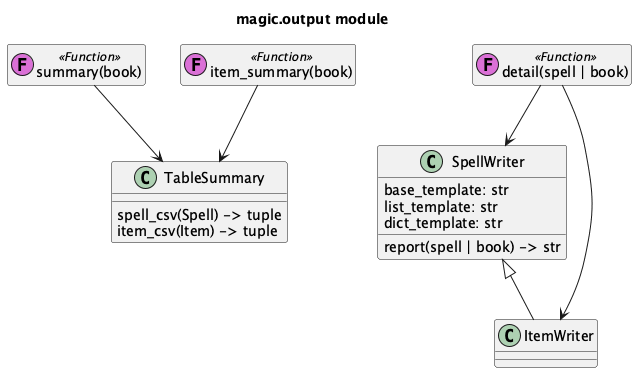

The diagram above was rendered by PlantUML. Its source (embedded in the PNG):
@startuml
'https://plantuml.com/class-diagram

title magic.output module

class TableSummary {
    spell_csv(Spell) -> tuple
    item_csv(Item) -> tuple
}

class "summary(book)" as summary << (F,orchid) Function >>
hide summary empty members

summary --> TableSummary

class "item_summary(book)" as item_summary << (F,orchid) Function >>
hide item_summary empty members

item_summary --> TableSummary


class SpellWriter {
    base_template: str
    list_template: str
    dict_template: str
    report(spell | book) -> str
}

class ItemWriter
SpellWriter <|-- ItemWriter

class "detail(spell | book)" as detail << (F,orchid) Function >>
hide detail empty members

detail --> ItemWriter
detail --> SpellWriter

@enduml